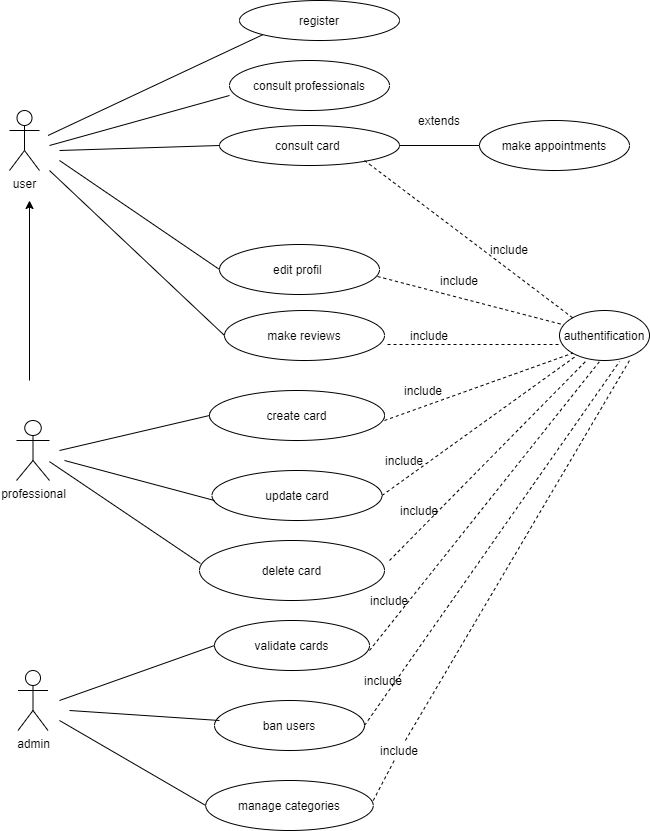

The diagram above was exported from draw.io. Its source (the exported page's mxGraphModel, read from the mxfile embedded in the PNG):
<mxGraphModel dx="820" dy="478" grid="1" gridSize="10" guides="1" tooltips="1" connect="1" arrows="1" fold="1" page="1" pageScale="1" pageWidth="827" pageHeight="1169" math="0" shadow="0">
  <root>
    <mxCell id="0" />
    <mxCell id="1" parent="0" />
    <mxCell id="2" value="user&lt;br&gt;" style="shape=umlActor;verticalLabelPosition=bottom;verticalAlign=top;html=1;outlineConnect=0;" parent="1" vertex="1">
      <mxGeometry x="20" y="120" width="30" height="60" as="geometry" />
    </mxCell>
    <mxCell id="4" value="consult professionals" style="ellipse;whiteSpace=wrap;html=1;" parent="1" vertex="1">
      <mxGeometry x="240" y="70" width="160" height="50" as="geometry" />
    </mxCell>
    <mxCell id="6" value="edit profil&amp;nbsp;" style="ellipse;whiteSpace=wrap;html=1;" parent="1" vertex="1">
      <mxGeometry x="230" y="254" width="160" height="50" as="geometry" />
    </mxCell>
    <mxCell id="7" value="authentification" style="ellipse;whiteSpace=wrap;html=1;" parent="1" vertex="1">
      <mxGeometry x="570" y="320" width="90" height="50" as="geometry" />
    </mxCell>
    <mxCell id="8" value="" style="endArrow=none;dashed=1;html=1;exitX=0.988;exitY=0.64;exitDx=0;exitDy=0;exitPerimeter=0;" parent="1" source="6" target="7" edge="1">
      <mxGeometry width="50" height="50" relative="1" as="geometry">
        <mxPoint x="310" y="270" as="sourcePoint" />
        <mxPoint x="360" y="220" as="targetPoint" />
      </mxGeometry>
    </mxCell>
    <mxCell id="10" value="" style="endArrow=none;html=1;entryX=0;entryY=0.7;entryDx=0;entryDy=0;entryPerimeter=0;" parent="1" target="4" edge="1">
      <mxGeometry width="50" height="50" relative="1" as="geometry">
        <mxPoint x="60" y="155" as="sourcePoint" />
        <mxPoint x="110" y="105" as="targetPoint" />
      </mxGeometry>
    </mxCell>
    <mxCell id="13" value="" style="endArrow=none;html=1;entryX=0;entryY=0.5;entryDx=0;entryDy=0;" parent="1" target="6" edge="1">
      <mxGeometry width="50" height="50" relative="1" as="geometry">
        <mxPoint x="70" y="170" as="sourcePoint" />
        <mxPoint x="140" y="170" as="targetPoint" />
      </mxGeometry>
    </mxCell>
    <mxCell id="14" value="make appointments" style="ellipse;whiteSpace=wrap;html=1;" parent="1" vertex="1">
      <mxGeometry x="490" y="130" width="150" height="50" as="geometry" />
    </mxCell>
    <mxCell id="17" value="make reviews" style="ellipse;whiteSpace=wrap;html=1;" parent="1" vertex="1">
      <mxGeometry x="235" y="320" width="160" height="50" as="geometry" />
    </mxCell>
    <mxCell id="18" value="" style="endArrow=none;dashed=1;html=1;entryX=0;entryY=0.68;entryDx=0;entryDy=0;exitX=1.019;exitY=0.68;exitDx=0;exitDy=0;exitPerimeter=0;entryPerimeter=0;" parent="1" source="17" target="7" edge="1">
      <mxGeometry width="50" height="50" relative="1" as="geometry">
        <mxPoint x="335" y="340" as="sourcePoint" />
        <mxPoint x="385" y="290" as="targetPoint" />
      </mxGeometry>
    </mxCell>
    <mxCell id="19" value="" style="endArrow=none;html=1;entryX=0;entryY=0.5;entryDx=0;entryDy=0;" parent="1" target="17" edge="1">
      <mxGeometry width="50" height="50" relative="1" as="geometry">
        <mxPoint x="60" y="180" as="sourcePoint" />
        <mxPoint x="170" y="340" as="targetPoint" />
      </mxGeometry>
    </mxCell>
    <mxCell id="21" value="professional" style="shape=umlActor;verticalLabelPosition=bottom;verticalAlign=top;html=1;outlineConnect=0;" parent="1" vertex="1">
      <mxGeometry x="27" y="430" width="33" height="60" as="geometry" />
    </mxCell>
    <mxCell id="22" value="" style="endArrow=classic;html=1;" parent="1" edge="1">
      <mxGeometry width="50" height="50" relative="1" as="geometry">
        <mxPoint x="40" y="390" as="sourcePoint" />
        <mxPoint x="40" y="210" as="targetPoint" />
      </mxGeometry>
    </mxCell>
    <mxCell id="27" value="create card" style="ellipse;whiteSpace=wrap;html=1;" parent="1" vertex="1">
      <mxGeometry x="220" y="400" width="175" height="50" as="geometry" />
    </mxCell>
    <mxCell id="29" value="" style="endArrow=none;html=1;entryX=0;entryY=0.5;entryDx=0;entryDy=0;" parent="1" target="27" edge="1">
      <mxGeometry width="50" height="50" relative="1" as="geometry">
        <mxPoint x="70" y="460" as="sourcePoint" />
        <mxPoint x="120" y="420" as="targetPoint" />
      </mxGeometry>
    </mxCell>
    <mxCell id="33" value="update card" style="ellipse;whiteSpace=wrap;html=1;" parent="1" vertex="1">
      <mxGeometry x="222.5" y="480" width="170" height="50" as="geometry" />
    </mxCell>
    <mxCell id="34" value="" style="endArrow=none;html=1;" parent="1" edge="1">
      <mxGeometry width="50" height="50" relative="1" as="geometry">
        <mxPoint x="75" y="470" as="sourcePoint" />
        <mxPoint x="225" y="510" as="targetPoint" />
      </mxGeometry>
    </mxCell>
    <mxCell id="39" value="" style="endArrow=none;dashed=1;html=1;entryX=0;entryY=1;entryDx=0;entryDy=0;" parent="1" target="7" edge="1">
      <mxGeometry width="50" height="50" relative="1" as="geometry">
        <mxPoint x="395" y="430" as="sourcePoint" />
        <mxPoint x="445" y="380" as="targetPoint" />
      </mxGeometry>
    </mxCell>
    <mxCell id="41" value="" style="endArrow=none;dashed=1;html=1;exitX=1;exitY=0.5;exitDx=0;exitDy=0;" parent="1" source="33" target="7" edge="1">
      <mxGeometry width="50" height="50" relative="1" as="geometry">
        <mxPoint x="395" y="570" as="sourcePoint" />
        <mxPoint x="445" y="520" as="targetPoint" />
      </mxGeometry>
    </mxCell>
    <mxCell id="42" value="admin" style="shape=umlActor;verticalLabelPosition=bottom;verticalAlign=top;html=1;outlineConnect=0;" parent="1" vertex="1">
      <mxGeometry x="28.5" y="680" width="30" height="60" as="geometry" />
    </mxCell>
    <mxCell id="43" value="validate cards" style="ellipse;whiteSpace=wrap;html=1;" parent="1" vertex="1">
      <mxGeometry x="225" y="630" width="155" height="50" as="geometry" />
    </mxCell>
    <mxCell id="44" value="" style="endArrow=none;html=1;entryX=0;entryY=0.5;entryDx=0;entryDy=0;" parent="1" target="43" edge="1">
      <mxGeometry width="50" height="50" relative="1" as="geometry">
        <mxPoint x="70" y="710" as="sourcePoint" />
        <mxPoint x="120" y="660" as="targetPoint" />
      </mxGeometry>
    </mxCell>
    <mxCell id="45" value="ban users" style="ellipse;whiteSpace=wrap;html=1;" parent="1" vertex="1">
      <mxGeometry x="225" y="710" width="150" height="50" as="geometry" />
    </mxCell>
    <mxCell id="46" value="" style="endArrow=none;html=1;entryX=0.033;entryY=0.4;entryDx=0;entryDy=0;entryPerimeter=0;" parent="1" target="45" edge="1">
      <mxGeometry width="50" height="50" relative="1" as="geometry">
        <mxPoint x="80" y="720" as="sourcePoint" />
        <mxPoint x="230" y="740" as="targetPoint" />
      </mxGeometry>
    </mxCell>
    <mxCell id="48" value="" style="endArrow=none;dashed=1;html=1;" parent="1" edge="1">
      <mxGeometry width="50" height="50" relative="1" as="geometry">
        <mxPoint x="380" y="660" as="sourcePoint" />
        <mxPoint x="610" y="371" as="targetPoint" />
      </mxGeometry>
    </mxCell>
    <mxCell id="49" value="" style="endArrow=none;dashed=1;html=1;entryX=0.667;entryY=1.02;entryDx=0;entryDy=0;entryPerimeter=0;" parent="1" target="7" edge="1">
      <mxGeometry width="50" height="50" relative="1" as="geometry">
        <mxPoint x="375" y="735" as="sourcePoint" />
        <mxPoint x="425" y="685" as="targetPoint" />
      </mxGeometry>
    </mxCell>
    <mxCell id="50" value="include" style="text;html=1;strokeColor=none;fillColor=none;align=center;verticalAlign=middle;whiteSpace=wrap;rounded=0;" parent="1" vertex="1">
      <mxGeometry x="450" y="280" width="40" height="20" as="geometry" />
    </mxCell>
    <mxCell id="52" value="consult card&amp;nbsp;" style="ellipse;whiteSpace=wrap;html=1;" parent="1" vertex="1">
      <mxGeometry x="230" y="135" width="180" height="40" as="geometry" />
    </mxCell>
    <mxCell id="54" value="" style="endArrow=none;html=1;entryX=0;entryY=0.5;entryDx=0;entryDy=0;" parent="1" target="52" edge="1">
      <mxGeometry width="50" height="50" relative="1" as="geometry">
        <mxPoint x="70" y="160" as="sourcePoint" />
        <mxPoint x="234" y="150" as="targetPoint" />
      </mxGeometry>
    </mxCell>
    <mxCell id="56" value="" style="endArrow=none;html=1;entryX=0;entryY=0.5;entryDx=0;entryDy=0;" parent="1" source="52" target="14" edge="1">
      <mxGeometry width="50" height="50" relative="1" as="geometry">
        <mxPoint x="420" y="220" as="sourcePoint" />
        <mxPoint x="470" y="170" as="targetPoint" />
      </mxGeometry>
    </mxCell>
    <mxCell id="57" value="" style="endArrow=none;dashed=1;html=1;exitX=0;exitY=0;exitDx=0;exitDy=0;" parent="1" source="7" edge="1">
      <mxGeometry width="50" height="50" relative="1" as="geometry">
        <mxPoint x="325" y="220" as="sourcePoint" />
        <mxPoint x="375" y="170" as="targetPoint" />
      </mxGeometry>
    </mxCell>
    <mxCell id="58" value="extends" style="text;html=1;strokeColor=none;fillColor=none;align=center;verticalAlign=middle;whiteSpace=wrap;rounded=0;" parent="1" vertex="1">
      <mxGeometry x="430" y="120" width="40" height="20" as="geometry" />
    </mxCell>
    <mxCell id="59" value="manage categories" style="ellipse;whiteSpace=wrap;html=1;" parent="1" vertex="1">
      <mxGeometry x="216.25" y="790" width="167.5" height="50" as="geometry" />
    </mxCell>
    <mxCell id="60" value="" style="endArrow=none;html=1;exitX=0;exitY=0.5;exitDx=0;exitDy=0;" parent="1" source="59" edge="1">
      <mxGeometry width="50" height="50" relative="1" as="geometry">
        <mxPoint x="180" y="830" as="sourcePoint" />
        <mxPoint x="70" y="730" as="targetPoint" />
      </mxGeometry>
    </mxCell>
    <mxCell id="61" value="register" style="ellipse;whiteSpace=wrap;html=1;" parent="1" vertex="1">
      <mxGeometry x="250" y="10" width="160" height="40" as="geometry" />
    </mxCell>
    <mxCell id="62" value="" style="endArrow=none;html=1;entryX=0;entryY=1;entryDx=0;entryDy=0;" parent="1" target="61" edge="1">
      <mxGeometry width="50" height="50" relative="1" as="geometry">
        <mxPoint x="58.5" y="145" as="sourcePoint" />
        <mxPoint x="108.5" y="95" as="targetPoint" />
      </mxGeometry>
    </mxCell>
    <mxCell id="63" value="delete card" style="ellipse;whiteSpace=wrap;html=1;" parent="1" vertex="1">
      <mxGeometry x="210" y="550" width="185" height="60" as="geometry" />
    </mxCell>
    <mxCell id="64" value="" style="endArrow=none;html=1;entryX=0.005;entryY=0.383;entryDx=0;entryDy=0;entryPerimeter=0;" parent="1" source="21" target="63" edge="1">
      <mxGeometry width="50" height="50" relative="1" as="geometry">
        <mxPoint x="360" y="610" as="sourcePoint" />
        <mxPoint x="200" y="570" as="targetPoint" />
      </mxGeometry>
    </mxCell>
    <mxCell id="65" value="" style="endArrow=none;dashed=1;html=1;entryX=0.3;entryY=1;entryDx=0;entryDy=0;entryPerimeter=0;" parent="1" target="7" edge="1">
      <mxGeometry width="50" height="50" relative="1" as="geometry">
        <mxPoint x="400" y="570" as="sourcePoint" />
        <mxPoint x="600" y="380" as="targetPoint" />
      </mxGeometry>
    </mxCell>
    <mxCell id="66" value="" style="endArrow=none;dashed=1;html=1;" parent="1" source="77" edge="1">
      <mxGeometry width="50" height="50" relative="1" as="geometry">
        <mxPoint x="383.75" y="810" as="sourcePoint" />
        <mxPoint x="640" y="370" as="targetPoint" />
      </mxGeometry>
    </mxCell>
    <mxCell id="68" value="include" style="text;html=1;strokeColor=none;fillColor=none;align=center;verticalAlign=middle;whiteSpace=wrap;rounded=0;" parent="1" vertex="1">
      <mxGeometry x="500" y="249" width="40" height="20" as="geometry" />
    </mxCell>
    <mxCell id="70" value="include" style="text;html=1;strokeColor=none;fillColor=none;align=center;verticalAlign=middle;whiteSpace=wrap;rounded=0;" parent="1" vertex="1">
      <mxGeometry x="420" y="335" width="40" height="20" as="geometry" />
    </mxCell>
    <mxCell id="71" value="include" style="text;html=1;strokeColor=none;fillColor=none;align=center;verticalAlign=middle;whiteSpace=wrap;rounded=0;" parent="1" vertex="1">
      <mxGeometry x="414" y="390" width="40" height="20" as="geometry" />
    </mxCell>
    <mxCell id="72" value="include" style="text;html=1;strokeColor=none;fillColor=none;align=center;verticalAlign=middle;whiteSpace=wrap;rounded=0;" parent="1" vertex="1">
      <mxGeometry x="395" y="460" width="40" height="20" as="geometry" />
    </mxCell>
    <mxCell id="74" value="include" style="text;html=1;strokeColor=none;fillColor=none;align=center;verticalAlign=middle;whiteSpace=wrap;rounded=0;" parent="1" vertex="1">
      <mxGeometry x="410" y="510" width="40" height="20" as="geometry" />
    </mxCell>
    <mxCell id="75" value="include" style="text;html=1;strokeColor=none;fillColor=none;align=center;verticalAlign=middle;whiteSpace=wrap;rounded=0;" parent="1" vertex="1">
      <mxGeometry x="380" y="600" width="40" height="20" as="geometry" />
    </mxCell>
    <mxCell id="76" value="include" style="text;html=1;strokeColor=none;fillColor=none;align=center;verticalAlign=middle;whiteSpace=wrap;rounded=0;" parent="1" vertex="1">
      <mxGeometry x="374" y="680" width="40" height="20" as="geometry" />
    </mxCell>
    <mxCell id="77" value="include" style="text;html=1;strokeColor=none;fillColor=none;align=center;verticalAlign=middle;whiteSpace=wrap;rounded=0;" parent="1" vertex="1">
      <mxGeometry x="390" y="750" width="40" height="20" as="geometry" />
    </mxCell>
    <mxCell id="78" value="" style="endArrow=none;dashed=1;html=1;" parent="1" target="77" edge="1">
      <mxGeometry width="50" height="50" relative="1" as="geometry">
        <mxPoint x="383.75" y="810" as="sourcePoint" />
        <mxPoint x="640" y="370" as="targetPoint" />
      </mxGeometry>
    </mxCell>
  </root>
</mxGraphModel>